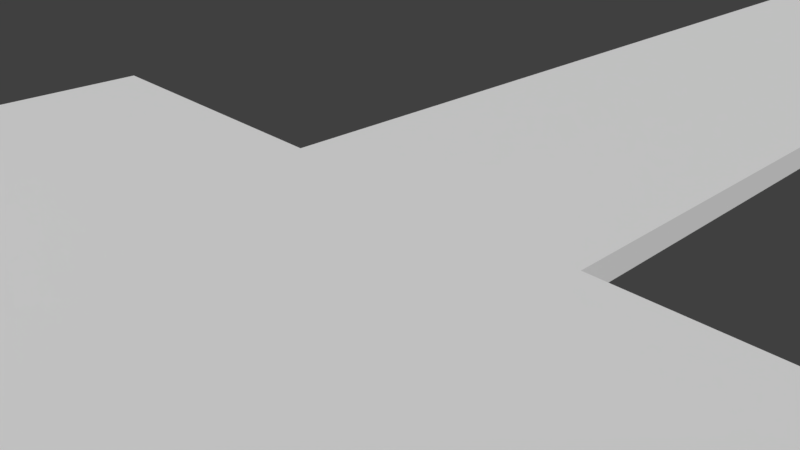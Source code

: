 # Source: StarShip.blend  (saved by Blender 2.78.0; exported with 4.5.12 LTS)
import bpy
from mathutils import Matrix  # noqa: F401  (used for matrix-valued properties, if any)

bpy.ops.wm.read_factory_settings(use_empty=True)
scene = bpy.context.scene
scene.name = 'Scene'

# ---- collections
col_collection_1 = bpy.data.collections.new('Collection 1'); scene.collection.children.link(col_collection_1)

# ---- materials (node trees are filled in below, after node groups)
mat_material = bpy.data.materials.new('Material')
mat_material.alpha_threshold = 0.0
mat_material.roughness = 0.5
mat_material.line_color = (0.0, 0.0, 0.0, 1.0)

# ---- material node trees
mat_material.use_nodes = True; mat_material.node_tree.nodes.clear()
_N = mat_material.node_tree.nodes; _L = mat_material.node_tree.links
n0 = _N.new('ShaderNodeOutputMaterial'); n0.name = 'Material Output'; n0.location = (300, 300)
n1 = _N.new('ShaderNodeBsdfDiffuse'); n1.name = 'Diffuse BSDF'; n1.location = (10, 300)
_L.new(n1.outputs[0], n0.inputs[0])
n0.is_active_output = True

# ---- world
world_world = bpy.data.worlds.new('World'); scene.world = world_world
world_world.color = (0.05088, 0.05088, 0.05088)
world_world.use_sun_shadow = False
world_world.sun_shadow_jitter_overblur = 0.0
world_world.cycles.sampling_method = 'MANUAL'

# ---- cameras
cam_camera = bpy.data.cameras.new('Camera')
cam_camera.clip_end = 100.0
cam_camera.lens = 35.0
cam_camera.sensor_width = 32.0
cam_camera.sensor_height = 18.0
cam_camera.ortho_scale = 7.314
cam_camera.dof.focus_distance = 0.0

# ---- meshes
me_cube_001 = bpy.data.meshes.new('Cube.001')
me_cube_001.from_pydata([(-8.021, -8.193, 0.6012), (-8.021, -8.193, 2.601), (-8.021, -6.193, 0.6012), (-8.021, -6.193, 2.601), (-6.021, -8.193, 0.6012), (-6.021, -8.193, 2.601), (-6.021, -6.193, 0.6012), (-6.021, -6.193, 2.601), (-8.021, -8.193, 2.675), (-8.021, -8.193, 4.675), (-8.021, -6.193, 2.675), (-8.021, -6.193, 4.675), (-6.021, -8.193, 2.675), (-6.021, -8.193, 4.675), (-6.021, -6.193, 2.675), (-6.021, -6.193, 4.675)], [], [(0, 1, 3, 2), (2, 3, 7, 6), (6, 7, 5, 4), (4, 5, 1, 0), (2, 6, 4, 0), (7, 3, 1, 5), (8, 9, 11, 10), (10, 11, 15, 14), (14, 15, 13, 12), (12, 13, 9, 8), (10, 14, 12, 8), (15, 11, 9, 13)])
me_cube_001.use_remesh_preserve_volume = False
me_cube_001.use_remesh_preserve_attributes = False
me_cube_001.use_mirror_vertex_groups = False
me_cube_001.update()
me_cube = bpy.data.meshes.new('Cube')
me_cube.from_pydata([(7.79, 1.0, 0.002345), (7.79, -7.837, 0.002473), (-7.964, -7.837, 0.002473), (-7.964, 1.0, 0.002345), (7.79, 1.0, 0.407), (7.79, -7.837, 0.4071), (-7.964, -7.837, 0.4071), (-7.964, 1.0, 0.407), (2.539, 1.0, 0.002345), (-2.712, 1.0, 0.002345), (2.539, -7.837, 0.002473), (-2.712, -7.837, 0.002473), (2.539, 1.0, 0.407), (-2.712, 1.0, 0.407), (2.539, -7.837, 0.4071), (-2.712, -7.837, 0.4071), (2.539, 28.23, 0.00198), (-2.712, 28.23, 0.00198), (2.539, 28.23, 0.4066), (-2.712, 28.23, 0.4066), (2.539, 34.73, 0.001886), (-2.712, 34.73, 0.001886), (2.539, 34.73, 0.4065), (-2.712, 34.73, 0.4065), (7.728, 28.23, 0.00198), (7.728, 28.23, 0.4066), (-7.901, 28.23, 0.00198), (-7.901, 28.23, 0.4066), (7.728, 34.73, 0.001886), (7.728, 34.73, 0.4065), (-7.901, 34.73, 0.001886), (-7.901, 34.73, 0.4065), (1.528, 43.83, 0.001754), (-1.701, 43.83, 0.001754), (1.528, 43.83, 0.4064), (-1.701, 43.83, 0.4064), (4.718, 43.83, 0.001754), (4.718, 43.83, 0.4064), (-4.892, 43.83, 0.001754), (-4.892, 43.83, 0.4064), (0.6124, 48.13, 0.001692), (-0.7857, 48.13, 0.001692), (0.6124, 48.13, 0.4063), (-0.7857, 48.13, 0.4063), (1.994, 48.13, 0.001692), (1.994, 48.13, 0.4063), (-2.167, 48.13, 0.001692), (-2.167, 48.13, 0.4063)], [], [(9, 11, 2, 3), (13, 7, 6, 15), (0, 4, 5, 1), (11, 15, 6, 2), (2, 6, 7, 3), (13, 9, 3, 7), (4, 0, 8, 12), (9, 13, 19, 17), (1, 5, 14, 10), (10, 14, 15, 11), (4, 12, 14, 5), (12, 13, 15, 14), (0, 1, 10, 8), (8, 10, 11, 9), (19, 23, 31, 27), (13, 12, 18, 19), (8, 9, 17, 16), (12, 8, 16, 18), (30, 31, 39, 38), (16, 17, 21, 20), (20, 21, 33, 32), (19, 18, 22, 23), (25, 24, 28, 29), (26, 27, 31, 30), (22, 18, 25, 29), (18, 16, 24, 25), (21, 30, 38, 33), (21, 17, 26, 30), (17, 19, 27, 26), (16, 20, 28, 24), (36, 32, 40, 44), (33, 38, 46, 41), (32, 33, 41, 40), (31, 23, 35, 39), (22, 29, 37, 34), (23, 22, 34, 35), (29, 28, 36, 37), (28, 20, 32, 36), (42, 40, 41, 43), (40, 42, 45, 44), (43, 41, 46, 47), (38, 39, 47, 46), (35, 34, 42, 43), (39, 35, 43, 47), (34, 37, 45, 42), (37, 36, 44, 45)])
_uv = me_cube.uv_layers.new(name='UVMap')
_uv.uv.foreach_set('vector', [6.623e-09, 0.8889, 0.3333, 0.8889, 0.3333, 1.0, 0.0, 1.0, 0.3333, 0.5556, 0.3333, 0.6667, 4.967e-08, 0.6667, 3.311e-08, 0.5556, 0.6667, 0.3333, 0.3333, 0.3333, 0.3333, 0.0, 0.6667, 1.987e-08, 0.2222, 0.3333, 0.2222, 4.305e-08, 0.3333, 0.0, 0.3333, 0.3333, 1.0, 0.3333, 0.6667, 0.3333, 0.6667, 8.941e-08, 1.0, 0.0, 0.3333, 0.5556, 0.6667, 0.5556, 0.6667, 0.6667, 0.3333, 0.6667, 0.3333, 0.3333, 0.6667, 0.3333, 0.6667, 0.4444, 0.3333, 0.4444, 0.6667, 0.5556, 0.3333, 0.5556, 0.3333, 0.5556, 0.6667, 0.5556, 2.98e-08, 0.3333, 0.0, 1.291e-07, 0.1111, 8.61e-08, 0.1111, 0.3333, 0.1111, 0.3333, 0.1111, 8.61e-08, 0.2222, 4.305e-08, 0.2222, 0.3333, 0.3333, 0.3333, 0.3333, 0.4444, 1.656e-08, 0.4444, 0.0, 0.3333, 0.3333, 0.4444, 0.3333, 0.5556, 3.311e-08, 0.5556, 1.656e-08, 0.4444, 1.987e-08, 0.6667, 0.3333, 0.6667, 0.3333, 0.7778, 1.325e-08, 0.7778, 1.325e-08, 0.7778, 0.3333, 0.7778, 0.3333, 0.8889, 6.623e-09, 0.8889, 0.3333, 0.5556, 0.3333, 0.5556, 0.3333, 0.5556, 0.3333, 0.5556, 0.3333, 0.5556, 0.3333, 0.4444, 0.3333, 0.4444, 0.3333, 0.5556, 1.325e-08, 0.7778, 6.623e-09, 0.8889, 6.623e-09, 0.8889, 1.325e-08, 0.7778, 0.3333, 0.4444, 0.6667, 0.4444, 0.6667, 0.4444, 0.3333, 0.4444, 0.6667, 0.5556, 0.3333, 0.5556, 0.3333, 0.5556, 0.6667, 0.5556, 1.325e-08, 0.7778, 6.623e-09, 0.8889, 6.623e-09, 0.8889, 1.325e-08, 0.7778, 1.325e-08, 0.7778, 6.623e-09, 0.8889, 6.623e-09, 0.8889, 1.325e-08, 0.7778, 0.3333, 0.5556, 0.3333, 0.4444, 0.3333, 0.4444, 0.3333, 0.5556, 0.3333, 0.4444, 0.6667, 0.4444, 0.6667, 0.4444, 0.3333, 0.4444, 0.6667, 0.5556, 0.3333, 0.5556, 0.3333, 0.5556, 0.6667, 0.5556, 0.3333, 0.4444, 0.3333, 0.4444, 0.3333, 0.4444, 0.3333, 0.4444, 0.3333, 0.4444, 0.6667, 0.4444, 0.6667, 0.4444, 0.3333, 0.4444, 6.623e-09, 0.8889, 6.623e-09, 0.8889, 6.623e-09, 0.8889, 6.623e-09, 0.8889, 6.623e-09, 0.8889, 6.623e-09, 0.8889, 6.623e-09, 0.8889, 6.623e-09, 0.8889, 0.6667, 0.5556, 0.3333, 0.5556, 0.3333, 0.5556, 0.6667, 0.5556, 1.325e-08, 0.7778, 1.325e-08, 0.7778, 1.325e-08, 0.7778, 1.325e-08, 0.7778, 1.325e-08, 0.7778, 1.325e-08, 0.7778, 1.325e-08, 0.7778, 1.325e-08, 0.7778, 6.623e-09, 0.8889, 6.623e-09, 0.8889, 6.623e-09, 0.8889, 6.623e-09, 0.8889, 1.325e-08, 0.7778, 6.623e-09, 0.8889, 6.623e-09, 0.8889, 1.325e-08, 0.7778, 0.3333, 0.5556, 0.3333, 0.5556, 0.3333, 0.5556, 0.3333, 0.5556, 0.3333, 0.4444, 0.3333, 0.4444, 0.3333, 0.4444, 0.3333, 0.4444, 0.3333, 0.5556, 0.3333, 0.4444, 0.3333, 0.4444, 0.3333, 0.5556, 0.3333, 0.4444, 0.6667, 0.4444, 0.6667, 0.4444, 0.3333, 0.4444, 1.325e-08, 0.7778, 1.325e-08, 0.7778, 1.325e-08, 0.7778, 1.325e-08, 0.7778, 0.3333, 0.4444, 0.6667, 0.4444, 0.6667, 0.5556, 0.3333, 0.5556, 0.6667, 0.4444, 0.3333, 0.4444, 0.3333, 0.4444, 0.6667, 0.4444, 0.3333, 0.5556, 0.6667, 0.5556, 0.6667, 0.5556, 0.3333, 0.5556, 0.6667, 0.5556, 0.3333, 0.5556, 0.3333, 0.5556, 0.6667, 0.5556, 0.3333, 0.5556, 0.3333, 0.4444, 0.3333, 0.4444, 0.3333, 0.5556, 0.3333, 0.5556, 0.3333, 0.5556, 0.3333, 0.5556, 0.3333, 0.5556, 0.3333, 0.4444, 0.3333, 0.4444, 0.3333, 0.4444, 0.3333, 0.4444, 0.3333, 0.4444, 0.6667, 0.4444, 0.6667, 0.4444, 0.3333, 0.4444])
me_cube.materials.append(mat_material)
me_cube.use_remesh_preserve_volume = False
me_cube.use_remesh_preserve_attributes = False
me_cube.use_mirror_vertex_groups = False
me_cube.update()

# ---- objects
ob_cube_001 = bpy.data.objects.new('Cube.001', me_cube_001)
ob_cube = bpy.data.objects.new('Cube', me_cube)
ob_camera = bpy.data.objects.new('Camera', cam_camera)

# ---- transforms, parenting, visibility, modifiers, constraints
ob_cube_001.location = (0.0, 0.0, 0.0)
ob_cube_001.lineart.crease_threshold = 0.0
ob_cube.location = (0.0, 0.0, 0.0)
ob_cube.lock_rotations_4d = False
ob_cube.empty_display_type = 'ARROWS'
ob_cube.lineart.crease_threshold = 0.0
ob_camera.location = (7.481, -6.508, 5.344)
ob_camera.rotation_euler = (1.109, 0.0, 0.8149)
ob_camera.lock_rotations_4d = False
ob_camera.empty_display_type = 'ARROWS'
ob_camera.color = (0.0, 0.0, 0.0, 0.0)
ob_camera.display_type = 'WIRE'
ob_camera.lineart.crease_threshold = 0.0

# ---- collection membership
col_collection_1.objects.link(ob_cube_001)
col_collection_1.objects.link(ob_cube)
col_collection_1.objects.link(ob_camera)

# ---- scene / render settings (as saved in the file)
scene.camera = ob_camera
scene.frame_start = 1; scene.frame_end = 250; scene.frame_set(1)
scene.render.engine = 'CYCLES'
scene.render.resolution_percentage = 50
scene.render.dither_intensity = 0.0
scene.cycles.use_denoising = False
scene.cycles.samples = 128
scene.cycles.sampling_pattern = 'TABULATED_SOBOL'
scene.cycles.light_sampling_threshold = 0.0
scene.cycles.use_adaptive_sampling = False
scene.cycles.use_light_tree = False
scene.cycles.blur_glossy = 0.0
scene.cycles.sample_clamp_indirect = 0.0
scene.view_settings.view_transform = 'Standard'
bpy.context.view_layer.update()

# ---- added for rendering (the .blend has no usable light): sun
light_auto_sun = bpy.data.lights.new('AutoSun', 'SUN')
light_auto_sun.energy = 3.0
light_auto_sun.angle = 0.0523599
ob_auto_sun = bpy.data.objects.new('AutoSun', light_auto_sun)
scene.collection.objects.link(ob_auto_sun)
ob_auto_sun.rotation_euler = (0.872665, 0.174533, 0.523599)
bpy.context.view_layer.update()
